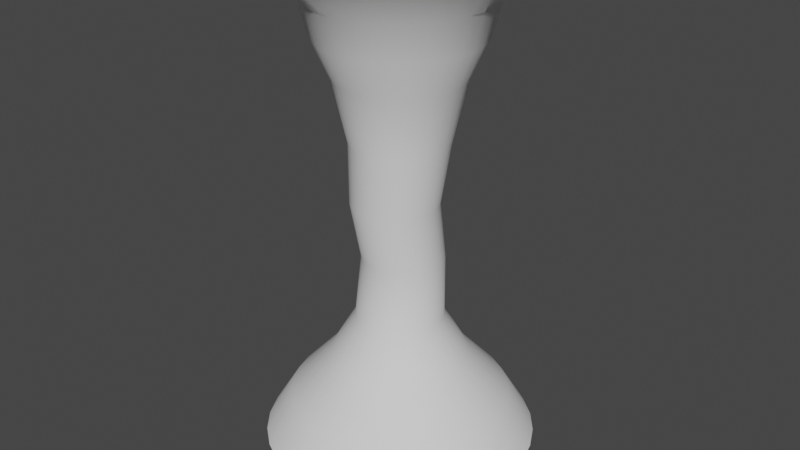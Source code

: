 # Source: Tornado.blend  (saved by Blender 3.3.6; exported with 4.5.12 LTS)
import bpy
from mathutils import Matrix  # noqa: F401  (used for matrix-valued properties, if any)

bpy.ops.wm.read_factory_settings(use_empty=True)
scene = bpy.context.scene
scene.name = 'Scene'

# ---- collections
col_collection = bpy.data.collections.new('Collection'); scene.collection.children.link(col_collection)

# ---- world
world_world = bpy.data.worlds.new('World'); scene.world = world_world
world_world.use_nodes = True; world_world.node_tree.nodes.clear()
_N = world_world.node_tree.nodes; _L = world_world.node_tree.links
n0 = _N.new('ShaderNodeOutputWorld'); n0.name = 'World Output'; n0.location = (300, 300)
n1 = _N.new('ShaderNodeBackground'); n1.name = 'Background'; n1.location = (10, 300)
n1.inputs[0].default_value = (0.05088, 0.05088, 0.05088, 1.0)
_L.new(n1.outputs[0], n0.inputs[0])
n0.is_active_output = True
world_world.color = (0.05088, 0.05088, 0.05088)
world_world.use_sun_shadow = False
world_world.sun_shadow_jitter_overblur = 0.0

# ---- meshes
me_cylinder = bpy.data.meshes.new('Cylinder')
me_cylinder.from_pydata([(-3.896e-10, 3.096, -1.0), (-4.637e-08, 2.758, 10.0), (0.6041, 3.037, -1.0), (0.5382, 2.705, 10.0), (1.185, 2.861, -1.0), (1.056, 2.549, 10.0), (1.72, 2.574, -1.0), (1.533, 2.294, 10.0), (2.189, 2.189, -1.0), (1.951, 1.951, 10.0), (2.574, 1.72, -1.0), (2.294, 1.533, 10.0), (2.861, 1.185, -1.0), (2.549, 1.056, 10.0), (3.037, 0.6041, -1.0), (2.705, 0.5382, 10.0), (3.096, 8.96e-08, -1.0), (2.758, 5.735e-08, 10.0), (3.037, -0.604, -1.0), (2.705, -0.5382, 10.0), (2.861, -1.185, -1.0), (2.549, -1.056, 10.0), (2.574, -1.72, -1.0), (2.294, -1.533, 10.0), (2.189, -2.189, -1.0), (1.951, -1.951, 10.0), (1.72, -2.574, -1.0), (1.533, -2.294, 10.0), (1.185, -2.861, -1.0), (1.056, -2.549, 10.0), (0.6041, -3.037, -1.0), (0.5382, -2.705, 10.0), (-3.896e-10, -3.096, -1.0), (-4.637e-08, -2.758, 10.0), (-0.604, -3.037, -1.0), (-0.5382, -2.705, 10.0), (-1.185, -2.861, -1.0), (-1.056, -2.549, 10.0), (-1.72, -2.574, -1.0), (-1.533, -2.294, 10.0), (-2.189, -2.189, -1.0), (-1.951, -1.951, 10.0), (-2.574, -1.72, -1.0), (-2.294, -1.533, 10.0), (-2.861, -1.185, -1.0), (-2.549, -1.056, 10.0), (-3.037, -0.604, -1.0), (-2.705, -0.5382, 10.0), (-3.096, 8.96e-08, -1.0), (-2.758, 5.735e-08, 10.0), (-3.037, 0.6041, -1.0), (-2.705, 0.5382, 10.0), (-2.861, 1.185, -1.0), (-2.549, 1.056, 10.0), (-2.574, 1.72, -1.0), (-2.294, 1.533, 10.0), (-2.189, 2.189, -1.0), (-1.951, 1.951, 10.0), (-1.72, 2.574, -1.0), (-1.533, 2.294, 10.0), (-1.185, 2.861, -1.0), (-1.056, 2.549, 10.0), (-0.604, 3.037, -1.0), (-0.5382, 2.705, 10.0), (5.179e-10, 0.9897, 2.034), (1.919e-09, 0.7976, 4.784), (-3.504e-09, 1.418, 7.534), (0.2766, 1.391, 7.534), (0.1879, 0.7791, 4.784), (0.1931, 0.9707, 2.034), (0.5426, 1.31, 7.534), (0.3686, 0.7243, 4.784), (0.3787, 0.9143, 2.034), (0.7878, 1.179, 7.534), (0.5351, 0.6353, 4.784), (0.5498, 0.8229, 2.034), (1.003, 1.003, 7.534), (0.681, 0.5155, 4.784), (0.6998, 0.6998, 2.034), (1.179, 0.7878, 7.534), (0.8008, 0.3696, 4.784), (0.8229, 0.5498, 2.034), (1.31, 0.5426, 7.534), (0.8898, 0.2031, 4.784), (0.9143, 0.3787, 2.034), (1.391, 0.2766, 7.534), (0.9446, 0.02238, 4.784), (0.9707, 0.1931, 2.034), (1.418, 6.229e-09, 7.534), (0.9631, -0.1655, 4.784), (0.9897, 2.774e-10, 2.034), (1.391, -0.2766, 7.534), (0.9446, -0.3534, 4.784), (0.9707, -0.1931, 2.034), (1.31, -0.5426, 7.534), (0.8898, -0.5341, 4.784), (0.9143, -0.3787, 2.034), (1.179, -0.7878, 7.534), (0.8008, -0.7006, 4.784), (0.8229, -0.5498, 2.034), (1.003, -1.003, 7.534), (0.681, -0.8465, 4.784), (0.6998, -0.6998, 2.034), (0.7878, -1.179, 7.534), (0.5351, -0.9663, 4.784), (0.5498, -0.8229, 2.034), (0.5426, -1.31, 7.534), (0.3686, -1.055, 4.784), (0.3787, -0.9143, 2.034), (0.2766, -1.391, 7.534), (0.1879, -1.11, 4.784), (0.1931, -0.9707, 2.034), (-3.504e-09, -1.418, 7.534), (1.919e-09, -1.129, 4.784), (5.179e-10, -0.9897, 2.034), (-0.2766, -1.391, 7.534), (-0.1879, -1.11, 4.784), (-0.1931, -0.9707, 2.034), (-0.5426, -1.31, 7.534), (-0.3686, -1.055, 4.784), (-0.3787, -0.9143, 2.034), (-0.7878, -1.179, 7.534), (-0.5351, -0.9663, 4.784), (-0.5498, -0.8229, 2.034), (-1.003, -1.003, 7.534), (-0.681, -0.8465, 4.784), (-0.6998, -0.6998, 2.034), (-1.179, -0.7878, 7.534), (-0.8008, -0.7006, 4.784), (-0.8229, -0.5498, 2.034), (-1.31, -0.5426, 7.534), (-0.8898, -0.5341, 4.784), (-0.9143, -0.3787, 2.034), (-1.391, -0.2766, 7.534), (-0.9446, -0.3534, 4.784), (-0.9707, -0.1931, 2.034), (-1.418, 6.229e-09, 7.534), (-0.9631, -0.1655, 4.784), (-0.9897, 2.774e-10, 2.034), (-1.391, 0.2766, 7.534), (-0.9446, 0.02238, 4.784), (-0.9707, 0.1931, 2.034), (-1.31, 0.5426, 7.534), (-0.8898, 0.2031, 4.784), (-0.9143, 0.3787, 2.034), (-1.179, 0.7878, 7.534), (-0.8008, 0.3696, 4.784), (-0.8229, 0.5498, 2.034), (-1.003, 1.003, 7.534), (-0.681, 0.5155, 4.784), (-0.6998, 0.6998, 2.034), (-0.7878, 1.179, 7.534), (-0.5351, 0.6353, 4.784), (-0.5498, 0.8229, 2.034), (-0.5426, 1.31, 7.534), (-0.3686, 0.7243, 4.784), (-0.3787, 0.9143, 2.034), (-0.2766, 1.391, 7.534), (-0.1879, 0.7791, 4.784), (-0.1931, 0.9707, 2.034), (1.067e-08, 1.029, 3.409), (0.1793, 1.012, 3.409), (0.3517, 0.9593, 3.409), (0.5105, 0.8744, 3.409), (0.6498, 0.7601, 3.409), (0.7641, 0.6209, 3.409), (0.849, 0.462, 3.409), (0.9013, 0.2896, 3.409), (0.919, 0.1103, 3.409), (0.9013, -0.06894, 3.409), (0.849, -0.2413, 3.409), (0.7641, -0.4002, 3.409), (0.6498, -0.5395, 3.409), (0.5105, -0.6537, 3.409), (0.3517, -0.7387, 3.409), (0.1793, -0.791, 3.409), (1.067e-08, -0.8086, 3.409), (-0.1793, -0.791, 3.409), (-0.3517, -0.7387, 3.409), (-0.5105, -0.6537, 3.409), (-0.6498, -0.5395, 3.409), (-0.7641, -0.4002, 3.409), (-0.849, -0.2413, 3.409), (-0.9013, -0.06894, 3.409), (-0.919, 0.1103, 3.409), (-0.9013, 0.2896, 3.409), (-0.849, 0.462, 3.409), (-0.7641, 0.6209, 3.409), (-0.6498, 0.7601, 3.409), (-0.5105, 0.8744, 3.409), (-0.3517, 0.9593, 3.409), (-0.1793, 1.012, 3.409), (1.8e-08, 1.086, 6.105), (0.2119, 1.065, 6.105), (0.4157, 1.004, 6.105), (0.6035, 0.9032, 6.105), (0.7681, 0.7681, 6.105), (0.9032, 0.6035, 6.105), (1.004, 0.4157, 6.105), (1.065, 0.2119, 6.105), (1.086, 8.73e-09, 6.105), (1.065, -0.2119, 6.105), (1.004, -0.4157, 6.105), (0.9032, -0.6035, 6.105), (0.7681, -0.7681, 6.105), (0.6035, -0.9032, 6.105), (0.4157, -1.004, 6.105), (0.2119, -1.065, 6.105), (1.8e-08, -1.086, 6.105), (-0.2119, -1.065, 6.105), (-0.4157, -1.004, 6.105), (-0.6035, -0.9032, 6.105), (-0.7681, -0.7681, 6.105), (-0.9032, -0.6035, 6.105), (-1.004, -0.4157, 6.105), (-1.065, -0.2119, 6.105), (-1.086, 8.73e-09, 6.105), (-1.065, 0.2119, 6.105), (-1.004, 0.4157, 6.105), (-0.9032, 0.6035, 6.105), (-0.7681, 0.7681, 6.105), (-0.6035, 0.9032, 6.105), (-0.4157, 1.004, 6.105), (-0.2119, 1.065, 6.105), (0.3051, 1.534, 1.023), (0.4852, 2.439, 0.01149), (0.5986, 1.445, 1.023), (0.9518, 2.298, 0.01149), (0.869, 1.301, 1.023), (1.382, 2.068, 0.01149), (1.106, 1.106, 1.023), (1.759, 1.759, 0.01149), (1.301, 0.869, 1.023), (2.068, 1.382, 0.01149), (1.445, 0.5986, 1.023), (2.298, 0.9518, 0.01149), (1.534, 0.3051, 1.023), (2.439, 0.4852, 0.01149), (1.564, 2.016e-08, 1.023), (2.487, 7.579e-08, 0.01149), (1.534, -0.3051, 1.023), (2.439, -0.4852, 0.01149), (1.445, -0.5986, 1.023), (2.298, -0.9518, 0.01149), (1.301, -0.869, 1.023), (2.068, -1.382, 0.01149), (1.106, -1.106, 1.023), (1.759, -1.759, 0.01149), (0.869, -1.301, 1.023), (1.382, -2.068, 0.01149), (0.5986, -1.445, 1.023), (0.9518, -2.298, 0.01149), (0.3051, -1.534, 1.023), (0.4852, -2.439, 0.01149), (5.815e-09, -1.564, 1.023), (1.045e-08, -2.487, 0.01149), (-0.3051, -1.534, 1.023), (-0.4852, -2.439, 0.01149), (-0.5986, -1.445, 1.023), (-0.9518, -2.298, 0.01149), (-0.869, -1.301, 1.023), (-1.382, -2.068, 0.01149), (-1.106, -1.106, 1.023), (-1.759, -1.759, 0.01149), (-1.301, -0.869, 1.023), (-2.068, -1.382, 0.01149), (-1.445, -0.5986, 1.023), (-2.298, -0.9518, 0.01149), (-1.534, -0.3051, 1.023), (-2.439, -0.4852, 0.01149), (-1.564, 2.016e-08, 1.023), (-2.487, 7.579e-08, 0.01149), (-1.534, 0.3051, 1.023), (-2.439, 0.4852, 0.01149), (-1.445, 0.5986, 1.023), (-2.298, 0.9518, 0.01149), (-1.301, 0.869, 1.023), (-2.068, 1.382, 0.01149), (-1.106, 1.106, 1.023), (-1.759, 1.759, 0.01149), (-0.869, 1.301, 1.023), (-1.382, 2.068, 0.01149), (-0.5986, 1.445, 1.023), (-0.9518, 2.298, 0.01149), (-0.3051, 1.534, 1.023), (-0.4852, 2.439, 0.01149), (1.045e-08, 2.487, 0.01149), (5.815e-09, 1.564, 1.023), (-1.511e-08, 1.784, 8.356), (-1.403e-08, 2.022, 9.178), (0.3945, 1.983, 9.178), (0.348, 1.75, 8.356), (0.7739, 1.868, 9.178), (0.6826, 1.648, 8.356), (1.124, 1.682, 9.178), (0.991, 1.483, 8.356), (1.43, 1.43, 9.178), (1.261, 1.261, 8.356), (1.682, 1.124, 9.178), (1.483, 0.991, 8.356), (1.868, 0.7739, 9.178), (1.648, 0.6826, 8.356), (1.983, 0.3945, 9.178), (1.75, 0.348, 8.356), (2.022, 7.925e-09, 9.178), (1.784, -1.904e-09, 8.356), (1.983, -0.3945, 9.178), (1.75, -0.348, 8.356), (1.868, -0.7739, 9.178), (1.648, -0.6826, 8.356), (1.682, -1.124, 9.178), (1.483, -0.991, 8.356), (1.43, -1.43, 9.178), (1.261, -1.261, 8.356), (1.124, -1.682, 9.178), (0.991, -1.483, 8.356), (0.7739, -1.868, 9.178), (0.6826, -1.648, 8.356), (0.3945, -1.983, 9.178), (0.348, -1.75, 8.356), (-1.403e-08, -2.022, 9.178), (-1.511e-08, -1.784, 8.356), (-0.3945, -1.983, 9.178), (-0.348, -1.75, 8.356), (-0.7739, -1.868, 9.178), (-0.6826, -1.648, 8.356), (-1.124, -1.682, 9.178), (-0.991, -1.483, 8.356), (-1.43, -1.43, 9.178), (-1.261, -1.261, 8.356), (-1.682, -1.124, 9.178), (-1.483, -0.991, 8.356), (-1.868, -0.7739, 9.178), (-1.648, -0.6826, 8.356), (-1.983, -0.3945, 9.178), (-1.75, -0.348, 8.356), (-2.022, 7.925e-09, 9.178), (-1.784, -1.904e-09, 8.356), (-1.983, 0.3945, 9.178), (-1.75, 0.348, 8.356), (-1.868, 0.7739, 9.178), (-1.648, 0.6826, 8.356), (-1.682, 1.124, 9.178), (-1.483, 0.991, 8.356), (-1.43, 1.43, 9.178), (-1.261, 1.261, 8.356), (-1.124, 1.682, 9.178), (-0.991, 1.483, 8.356), (-0.7739, 1.868, 9.178), (-0.6826, 1.648, 8.356), (-0.3945, 1.983, 9.178), (-0.348, 1.75, 8.356)], [], [(289, 1, 3, 290), (290, 3, 5, 292), (292, 5, 7, 294), (294, 7, 9, 296), (296, 9, 11, 298), (298, 11, 13, 300), (300, 13, 15, 302), (302, 15, 17, 304), (304, 17, 19, 306), (306, 19, 21, 308), (308, 21, 23, 310), (310, 23, 25, 312), (312, 25, 27, 314), (314, 27, 29, 316), (316, 29, 31, 318), (318, 31, 33, 320), (320, 33, 35, 322), (322, 35, 37, 324), (324, 37, 39, 326), (326, 39, 41, 328), (328, 41, 43, 330), (330, 43, 45, 332), (332, 45, 47, 334), (334, 47, 49, 336), (336, 49, 51, 338), (338, 51, 53, 340), (340, 53, 55, 342), (342, 55, 57, 344), (344, 57, 59, 346), (346, 59, 61, 348), (348, 61, 63, 350), (350, 63, 1, 289), (284, 159, 64, 287), (191, 158, 65, 160), (223, 157, 66, 192), (282, 156, 159, 284), (190, 155, 158, 191), (222, 154, 157, 223), (280, 153, 156, 282), (189, 152, 155, 190), (221, 151, 154, 222), (278, 150, 153, 280), (188, 149, 152, 189), (220, 148, 151, 221), (276, 147, 150, 278), (187, 146, 149, 188), (219, 145, 148, 220), (274, 144, 147, 276), (186, 143, 146, 187), (218, 142, 145, 219), (272, 141, 144, 274), (185, 140, 143, 186), (217, 139, 142, 218), (270, 138, 141, 272), (184, 137, 140, 185), (216, 136, 139, 217), (268, 135, 138, 270), (183, 134, 137, 184), (215, 133, 136, 216), (266, 132, 135, 268), (182, 131, 134, 183), (214, 130, 133, 215), (264, 129, 132, 266), (181, 128, 131, 182), (213, 127, 130, 214), (262, 126, 129, 264), (180, 125, 128, 181), (212, 124, 127, 213), (260, 123, 126, 262), (179, 122, 125, 180), (211, 121, 124, 212), (258, 120, 123, 260), (178, 119, 122, 179), (210, 118, 121, 211), (256, 117, 120, 258), (177, 116, 119, 178), (209, 115, 118, 210), (254, 114, 117, 256), (176, 113, 116, 177), (208, 112, 115, 209), (252, 111, 114, 254), (175, 110, 113, 176), (207, 109, 112, 208), (250, 108, 111, 252), (174, 107, 110, 175), (206, 106, 109, 207), (248, 105, 108, 250), (173, 104, 107, 174), (205, 103, 106, 206), (246, 102, 105, 248), (172, 101, 104, 173), (204, 100, 103, 205), (244, 99, 102, 246), (171, 98, 101, 172), (203, 97, 100, 204), (242, 96, 99, 244), (170, 95, 98, 171), (202, 94, 97, 203), (240, 93, 96, 242), (169, 92, 95, 170), (201, 91, 94, 202), (238, 90, 93, 240), (168, 89, 92, 169), (200, 88, 91, 201), (236, 87, 90, 238), (167, 86, 89, 168), (199, 85, 88, 200), (234, 84, 87, 236), (166, 83, 86, 167), (198, 82, 85, 199), (232, 81, 84, 234), (165, 80, 83, 166), (197, 79, 82, 198), (230, 78, 81, 232), (164, 77, 80, 165), (196, 76, 79, 197), (228, 75, 78, 230), (163, 74, 77, 164), (195, 73, 76, 196), (226, 72, 75, 228), (162, 71, 74, 163), (194, 70, 73, 195), (224, 69, 72, 226), (161, 68, 71, 162), (193, 67, 70, 194), (287, 64, 69, 224), (160, 65, 68, 161), (192, 66, 67, 193), (64, 160, 161, 69), (69, 161, 162, 72), (72, 162, 163, 75), (75, 163, 164, 78), (78, 164, 165, 81), (81, 165, 166, 84), (84, 166, 167, 87), (87, 167, 168, 90), (90, 168, 169, 93), (93, 169, 170, 96), (96, 170, 171, 99), (99, 171, 172, 102), (102, 172, 173, 105), (105, 173, 174, 108), (108, 174, 175, 111), (111, 175, 176, 114), (114, 176, 177, 117), (117, 177, 178, 120), (120, 178, 179, 123), (123, 179, 180, 126), (126, 180, 181, 129), (129, 181, 182, 132), (132, 182, 183, 135), (135, 183, 184, 138), (138, 184, 185, 141), (141, 185, 186, 144), (144, 186, 187, 147), (147, 187, 188, 150), (150, 188, 189, 153), (153, 189, 190, 156), (156, 190, 191, 159), (159, 191, 160, 64), (65, 192, 193, 68), (68, 193, 194, 71), (71, 194, 195, 74), (74, 195, 196, 77), (77, 196, 197, 80), (80, 197, 198, 83), (83, 198, 199, 86), (86, 199, 200, 89), (89, 200, 201, 92), (92, 201, 202, 95), (95, 202, 203, 98), (98, 203, 204, 101), (101, 204, 205, 104), (104, 205, 206, 107), (107, 206, 207, 110), (110, 207, 208, 113), (113, 208, 209, 116), (116, 209, 210, 119), (119, 210, 211, 122), (122, 211, 212, 125), (125, 212, 213, 128), (128, 213, 214, 131), (131, 214, 215, 134), (134, 215, 216, 137), (137, 216, 217, 140), (140, 217, 218, 143), (143, 218, 219, 146), (146, 219, 220, 149), (149, 220, 221, 152), (152, 221, 222, 155), (155, 222, 223, 158), (158, 223, 192, 65), (0, 286, 225, 2), (286, 287, 224, 225), (2, 225, 227, 4), (225, 224, 226, 227), (4, 227, 229, 6), (227, 226, 228, 229), (6, 229, 231, 8), (229, 228, 230, 231), (8, 231, 233, 10), (231, 230, 232, 233), (10, 233, 235, 12), (233, 232, 234, 235), (12, 235, 237, 14), (235, 234, 236, 237), (14, 237, 239, 16), (237, 236, 238, 239), (16, 239, 241, 18), (239, 238, 240, 241), (18, 241, 243, 20), (241, 240, 242, 243), (20, 243, 245, 22), (243, 242, 244, 245), (22, 245, 247, 24), (245, 244, 246, 247), (24, 247, 249, 26), (247, 246, 248, 249), (26, 249, 251, 28), (249, 248, 250, 251), (28, 251, 253, 30), (251, 250, 252, 253), (30, 253, 255, 32), (253, 252, 254, 255), (32, 255, 257, 34), (255, 254, 256, 257), (34, 257, 259, 36), (257, 256, 258, 259), (36, 259, 261, 38), (259, 258, 260, 261), (38, 261, 263, 40), (261, 260, 262, 263), (40, 263, 265, 42), (263, 262, 264, 265), (42, 265, 267, 44), (265, 264, 266, 267), (44, 267, 269, 46), (267, 266, 268, 269), (46, 269, 271, 48), (269, 268, 270, 271), (48, 271, 273, 50), (271, 270, 272, 273), (50, 273, 275, 52), (273, 272, 274, 275), (52, 275, 277, 54), (275, 274, 276, 277), (54, 277, 279, 56), (277, 276, 278, 279), (56, 279, 281, 58), (279, 278, 280, 281), (58, 281, 283, 60), (281, 280, 282, 283), (60, 283, 285, 62), (283, 282, 284, 285), (62, 285, 286, 0), (285, 284, 287, 286), (157, 351, 288, 66), (351, 350, 289, 288), (154, 349, 351, 157), (349, 348, 350, 351), (151, 347, 349, 154), (347, 346, 348, 349), (148, 345, 347, 151), (345, 344, 346, 347), (145, 343, 345, 148), (343, 342, 344, 345), (142, 341, 343, 145), (341, 340, 342, 343), (139, 339, 341, 142), (339, 338, 340, 341), (136, 337, 339, 139), (337, 336, 338, 339), (133, 335, 337, 136), (335, 334, 336, 337), (130, 333, 335, 133), (333, 332, 334, 335), (127, 331, 333, 130), (331, 330, 332, 333), (124, 329, 331, 127), (329, 328, 330, 331), (121, 327, 329, 124), (327, 326, 328, 329), (118, 325, 327, 121), (325, 324, 326, 327), (115, 323, 325, 118), (323, 322, 324, 325), (112, 321, 323, 115), (321, 320, 322, 323), (109, 319, 321, 112), (319, 318, 320, 321), (106, 317, 319, 109), (317, 316, 318, 319), (103, 315, 317, 106), (315, 314, 316, 317), (100, 313, 315, 103), (313, 312, 314, 315), (97, 311, 313, 100), (311, 310, 312, 313), (94, 309, 311, 97), (309, 308, 310, 311), (91, 307, 309, 94), (307, 306, 308, 309), (88, 305, 307, 91), (305, 304, 306, 307), (85, 303, 305, 88), (303, 302, 304, 305), (82, 301, 303, 85), (301, 300, 302, 303), (79, 299, 301, 82), (299, 298, 300, 301), (76, 297, 299, 79), (297, 296, 298, 299), (73, 295, 297, 76), (295, 294, 296, 297), (70, 293, 295, 73), (293, 292, 294, 295), (67, 291, 293, 70), (291, 290, 292, 293), (66, 288, 291, 67), (288, 289, 290, 291)])
me_cylinder.polygons.foreach_set('use_smooth', [True] * 320)
_uv = me_cylinder.uv_layers.new(name='UVMap')
_uv.uv.foreach_set('vector', [1.0, 0.9253, 1.0, 1.0, 0.9688, 1.0, 0.9688, 0.9253, 0.9688, 0.9253, 0.9688, 1.0, 0.9375, 1.0, 0.9375, 0.9253, 0.9375, 0.9253, 0.9375, 1.0, 0.9062, 1.0, 0.9062, 0.9253, 0.9062, 0.9253, 0.9062, 1.0, 0.875, 1.0, 0.875, 0.9253, 0.875, 0.9253, 0.875, 1.0, 0.8438, 1.0, 0.8438, 0.9253, 0.8438, 0.9253, 0.8438, 1.0, 0.8125, 1.0, 0.8125, 0.9253, 0.8125, 0.9253, 0.8125, 1.0, 0.7812, 1.0, 0.7813, 0.9253, 0.7813, 0.9253, 0.7812, 1.0, 0.75, 1.0, 0.75, 0.9253, 0.75, 0.9253, 0.75, 1.0, 0.7188, 1.0, 0.7188, 0.9253, 0.7188, 0.9253, 0.7188, 1.0, 0.6875, 1.0, 0.6875, 0.9253, 0.6875, 0.9253, 0.6875, 1.0, 0.6562, 1.0, 0.6562, 0.9253, 0.6562, 0.9253, 0.6562, 1.0, 0.625, 1.0, 0.625, 0.9253, 0.625, 0.9253, 0.625, 1.0, 0.5938, 1.0, 0.5938, 0.9253, 0.5938, 0.9253, 0.5938, 1.0, 0.5625, 1.0, 0.5625, 0.9253, 0.5625, 0.9253, 0.5625, 1.0, 0.5312, 1.0, 0.5312, 0.9253, 0.5312, 0.9253, 0.5312, 1.0, 0.5, 1.0, 0.5, 0.9253, 0.5, 0.9253, 0.5, 1.0, 0.4688, 1.0, 0.4688, 0.9253, 0.4688, 0.9253, 0.4688, 1.0, 0.4375, 1.0, 0.4375, 0.9253, 0.4375, 0.9253, 0.4375, 1.0, 0.4062, 1.0, 0.4062, 0.9253, 0.4062, 0.9253, 0.4062, 1.0, 0.375, 1.0, 0.375, 0.9253, 0.375, 0.9253, 0.375, 1.0, 0.3438, 1.0, 0.3438, 0.9253, 0.3438, 0.9253, 0.3438, 1.0, 0.3125, 1.0, 0.3125, 0.9253, 0.3125, 0.9253, 0.3125, 1.0, 0.2812, 1.0, 0.2812, 0.9253, 0.2812, 0.9253, 0.2812, 1.0, 0.25, 1.0, 0.25, 0.9253, 0.25, 0.9253, 0.25, 1.0, 0.2188, 1.0, 0.2188, 0.9253, 0.2188, 0.9253, 0.2188, 1.0, 0.1875, 1.0, 0.1875, 0.9253, 0.1875, 0.9253, 0.1875, 1.0, 0.1562, 1.0, 0.1563, 0.9253, 0.1563, 0.9253, 0.1562, 1.0, 0.125, 1.0, 0.125, 0.9253, 0.125, 0.9253, 0.125, 1.0, 0.09375, 1.0, 0.09375, 0.9253, 0.09375, 0.9253, 0.09375, 1.0, 0.0625, 1.0, 0.0625, 0.9253, 0.0625, 0.9253, 0.0625, 1.0, 0.03125, 1.0, 0.03125, 0.9253, 0.03125, 0.9253, 0.03125, 1.0, 0.0, 1.0, 0.0, 0.9253, 0.03125, 0.1839, 0.03125, 0.2759, 0.0, 0.2759, 0.0, 0.1839, 0.03125, 0.4009, 0.03125, 0.5259, 0.0, 0.5259, 0.0, 0.4009, 0.03125, 0.6459, 0.03125, 0.7759, 0.0, 0.7759, 0.0, 0.6459, 0.0625, 0.1839, 0.0625, 0.2759, 0.03125, 0.2759, 0.03125, 0.1839, 0.0625, 0.4009, 0.0625, 0.5259, 0.03125, 0.5259, 0.03125, 0.4009, 0.0625, 0.6459, 0.0625, 0.7759, 0.03125, 0.7759, 0.03125, 0.6459, 0.09375, 0.1839, 0.09375, 0.2759, 0.0625, 0.2759, 0.0625, 0.1839, 0.09375, 0.4009, 0.09375, 0.5259, 0.0625, 0.5259, 0.0625, 0.4009, 0.09375, 0.6459, 0.09375, 0.7759, 0.0625, 0.7759, 0.0625, 0.6459, 0.125, 0.1839, 0.125, 0.2759, 0.09375, 0.2759, 0.09375, 0.1839, 0.125, 0.4009, 0.125, 0.5259, 0.09375, 0.5259, 0.09375, 0.4009, 0.125, 0.6459, 0.125, 0.7759, 0.09375, 0.7759, 0.09375, 0.6459, 0.1562, 0.1839, 0.1562, 0.2759, 0.125, 0.2759, 0.125, 0.1839, 0.1562, 0.4009, 0.1562, 0.5259, 0.125, 0.5259, 0.125, 0.4009, 0.1562, 0.6459, 0.1562, 0.7759, 0.125, 0.7759, 0.125, 0.6459, 0.1875, 0.1839, 0.1875, 0.2759, 0.1562, 0.2759, 0.1562, 0.1839, 0.1875, 0.4009, 0.1875, 0.5259, 0.1562, 0.5259, 0.1562, 0.4009, 0.1875, 0.6459, 0.1875, 0.7759, 0.1562, 0.7759, 0.1562, 0.6459, 0.2188, 0.1839, 0.2188, 0.2759, 0.1875, 0.2759, 0.1875, 0.1839, 0.2188, 0.4009, 0.2188, 0.5259, 0.1875, 0.5259, 0.1875, 0.4009, 0.2188, 0.6459, 0.2188, 0.7759, 0.1875, 0.7759, 0.1875, 0.6459, 0.25, 0.1839, 0.25, 0.2759, 0.2188, 0.2759, 0.2188, 0.1839, 0.25, 0.4009, 0.25, 0.5259, 0.2188, 0.5259, 0.2188, 0.4009, 0.25, 0.6459, 0.25, 0.7759, 0.2188, 0.7759, 0.2188, 0.6459, 0.2812, 0.1839, 0.2812, 0.2759, 0.25, 0.2759, 0.25, 0.1839, 0.2812, 0.4009, 0.2812, 0.5259, 0.25, 0.5259, 0.25, 0.4009, 0.2812, 0.6459, 0.2812, 0.7759, 0.25, 0.7759, 0.25, 0.6459, 0.3125, 0.1839, 0.3125, 0.2759, 0.2812, 0.2759, 0.2812, 0.1839, 0.3125, 0.4009, 0.3125, 0.5259, 0.2812, 0.5259, 0.2812, 0.4009, 0.3125, 0.6459, 0.3125, 0.7759, 0.2812, 0.7759, 0.2812, 0.6459, 0.3437, 0.1839, 0.3438, 0.2759, 0.3125, 0.2759, 0.3125, 0.1839, 0.3437, 0.4009, 0.3438, 0.5259, 0.3125, 0.5259, 0.3125, 0.4009, 0.3437, 0.6459, 0.3438, 0.7759, 0.3125, 0.7759, 0.3125, 0.6459, 0.375, 0.1839, 0.375, 0.2759, 0.3438, 0.2759, 0.3437, 0.1839, 0.375, 0.4009, 0.375, 0.5259, 0.3438, 0.5259, 0.3437, 0.4009, 0.375, 0.6459, 0.375, 0.7759, 0.3438, 0.7759, 0.3437, 0.6459, 0.4062, 0.1839, 0.4062, 0.2759, 0.375, 0.2759, 0.375, 0.1839, 0.4062, 0.4009, 0.4062, 0.5259, 0.375, 0.5259, 0.375, 0.4009, 0.4062, 0.6459, 0.4062, 0.7759, 0.375, 0.7759, 0.375, 0.6459, 0.4375, 0.1839, 0.4375, 0.2759, 0.4062, 0.2759, 0.4062, 0.1839, 0.4375, 0.4009, 0.4375, 0.5259, 0.4062, 0.5259, 0.4062, 0.4009, 0.4375, 0.6459, 0.4375, 0.7759, 0.4062, 0.7759, 0.4062, 0.6459, 0.4687, 0.1839, 0.4687, 0.2759, 0.4375, 0.2759, 0.4375, 0.1839, 0.4688, 0.4009, 0.4688, 0.5259, 0.4375, 0.5259, 0.4375, 0.4009, 0.4688, 0.6459, 0.4688, 0.7759, 0.4375, 0.7759, 0.4375, 0.6459, 0.5, 0.1839, 0.5, 0.2759, 0.4687, 0.2759, 0.4687, 0.1839, 0.5, 0.4009, 0.5, 0.5259, 0.4688, 0.5259, 0.4688, 0.4009, 0.5, 0.6459, 0.5, 0.7759, 0.4688, 0.7759, 0.4688, 0.6459, 0.5312, 0.1839, 0.5312, 0.2759, 0.5, 0.2759, 0.5, 0.1839, 0.5312, 0.4009, 0.5312, 0.5259, 0.5, 0.5259, 0.5, 0.4009, 0.5312, 0.6459, 0.5312, 0.7759, 0.5, 0.7759, 0.5, 0.6459, 0.5625, 0.1839, 0.5625, 0.2759, 0.5312, 0.2759, 0.5312, 0.1839, 0.5625, 0.4009, 0.5625, 0.5259, 0.5312, 0.5259, 0.5312, 0.4009, 0.5625, 0.6459, 0.5625, 0.7759, 0.5312, 0.7759, 0.5312, 0.6459, 0.5937, 0.1839, 0.5938, 0.2759, 0.5625, 0.2759, 0.5625, 0.1839, 0.5938, 0.4009, 0.5938, 0.5259, 0.5625, 0.5259, 0.5625, 0.4009, 0.5938, 0.6459, 0.5938, 0.7759, 0.5625, 0.7759, 0.5625, 0.6459, 0.625, 0.1839, 0.625, 0.2759, 0.5938, 0.2759, 0.5937, 0.1839, 0.625, 0.4009, 0.625, 0.5259, 0.5938, 0.5259, 0.5938, 0.4009, 0.625, 0.6459, 0.625, 0.7759, 0.5938, 0.7759, 0.5938, 0.6459, 0.6562, 0.1839, 0.6562, 0.2759, 0.625, 0.2759, 0.625, 0.1839, 0.6562, 0.4009, 0.6562, 0.5259, 0.625, 0.5259, 0.625, 0.4009, 0.6562, 0.6459, 0.6562, 0.7759, 0.625, 0.7759, 0.625, 0.6459, 0.6875, 0.1839, 0.6875, 0.2759, 0.6562, 0.2759, 0.6562, 0.1839, 0.6875, 0.4009, 0.6875, 0.5259, 0.6562, 0.5259, 0.6562, 0.4009, 0.6875, 0.6459, 0.6875, 0.7759, 0.6562, 0.7759, 0.6562, 0.6459, 0.7188, 0.1839, 0.7188, 0.2759, 0.6875, 0.2759, 0.6875, 0.1839, 0.7187, 0.4009, 0.7188, 0.5259, 0.6875, 0.5259, 0.6875, 0.4009, 0.7188, 0.6459, 0.7188, 0.7759, 0.6875, 0.7759, 0.6875, 0.6459, 0.75, 0.1839, 0.75, 0.2759, 0.7188, 0.2759, 0.7188, 0.1839, 0.75, 0.4009, 0.75, 0.5259, 0.7188, 0.5259, 0.7187, 0.4009, 0.75, 0.6459, 0.75, 0.7759, 0.7188, 0.7759, 0.7188, 0.6459, 0.7813, 0.1839, 0.7812, 0.2759, 0.75, 0.2759, 0.75, 0.1839, 0.7812, 0.4009, 0.7812, 0.5259, 0.75, 0.5259, 0.75, 0.4009, 0.7812, 0.6459, 0.7812, 0.7759, 0.75, 0.7759, 0.75, 0.6459, 0.8125, 0.1839, 0.8125, 0.2759, 0.7812, 0.2759, 0.7813, 0.1839, 0.8125, 0.4009, 0.8125, 0.5259, 0.7812, 0.5259, 0.7812, 0.4009, 0.8125, 0.6459, 0.8125, 0.7759, 0.7812, 0.7759, 0.7812, 0.6459, 0.8437, 0.1839, 0.8438, 0.2759, 0.8125, 0.2759, 0.8125, 0.1839, 0.8438, 0.4009, 0.8437, 0.5259, 0.8125, 0.5259, 0.8125, 0.4009, 0.8438, 0.6459, 0.8438, 0.7759, 0.8125, 0.7759, 0.8125, 0.6459, 0.875, 0.1839, 0.875, 0.2759, 0.8438, 0.2759, 0.8437, 0.1839, 0.875, 0.4009, 0.875, 0.5259, 0.8437, 0.5259, 0.8438, 0.4009, 0.875, 0.6459, 0.875, 0.7759, 0.8438, 0.7759, 0.8438, 0.6459, 0.9062, 0.1839, 0.9062, 0.2759, 0.875, 0.2759, 0.875, 0.1839, 0.9062, 0.4009, 0.9062, 0.5259, 0.875, 0.5259, 0.875, 0.4009, 0.9062, 0.6459, 0.9062, 0.7759, 0.875, 0.7759, 0.875, 0.6459, 0.9375, 0.1839, 0.9375, 0.2759, 0.9062, 0.2759, 0.9062, 0.1839, 0.9375, 0.4009, 0.9375, 0.5259, 0.9062, 0.5259, 0.9062, 0.4009, 0.9375, 0.6459, 0.9375, 0.7759, 0.9062, 0.7759, 0.9062, 0.6459, 0.9687, 0.1839, 0.9688, 0.2759, 0.9375, 0.2759, 0.9375, 0.1839, 0.9687, 0.4009, 0.9688, 0.5259, 0.9375, 0.5259, 0.9375, 0.4009, 0.9687, 0.6459, 0.9688, 0.7759, 0.9375, 0.7759, 0.9375, 0.6459, 1.0, 0.1839, 1.0, 0.2759, 0.9688, 0.2759, 0.9687, 0.1839, 1.0, 0.4009, 1.0, 0.5259, 0.9688, 0.5259, 0.9687, 0.4009, 1.0, 0.6459, 1.0, 0.7759, 0.9688, 0.7759, 0.9687, 0.6459, 1.0, 0.2759, 1.0, 0.4009, 0.9687, 0.4009, 0.9688, 0.2759, 0.9688, 0.2759, 0.9687, 0.4009, 0.9375, 0.4009, 0.9375, 0.2759, 0.9375, 0.2759, 0.9375, 0.4009, 0.9062, 0.4009, 0.9062, 0.2759, 0.9062, 0.2759, 0.9062, 0.4009, 0.875, 0.4009, 0.875, 0.2759, 0.875, 0.2759, 0.875, 0.4009, 0.8438, 0.4009, 0.8438, 0.2759, 0.8438, 0.2759, 0.8438, 0.4009, 0.8125, 0.4009, 0.8125, 0.2759, 0.8125, 0.2759, 0.8125, 0.4009, 0.7812, 0.4009, 0.7812, 0.2759, 0.7812, 0.2759, 0.7812, 0.4009, 0.75, 0.4009, 0.75, 0.2759, 0.75, 0.2759, 0.75, 0.4009, 0.7187, 0.4009, 0.7188, 0.2759, 0.7188, 0.2759, 0.7187, 0.4009, 0.6875, 0.4009, 0.6875, 0.2759, 0.6875, 0.2759, 0.6875, 0.4009, 0.6562, 0.4009, 0.6562, 0.2759, 0.6562, 0.2759, 0.6562, 0.4009, 0.625, 0.4009, 0.625, 0.2759, 0.625, 0.2759, 0.625, 0.4009, 0.5938, 0.4009, 0.5938, 0.2759, 0.5938, 0.2759, 0.5938, 0.4009, 0.5625, 0.4009, 0.5625, 0.2759, 0.5625, 0.2759, 0.5625, 0.4009, 0.5312, 0.4009, 0.5312, 0.2759, 0.5312, 0.2759, 0.5312, 0.4009, 0.5, 0.4009, 0.5, 0.2759, 0.5, 0.2759, 0.5, 0.4009, 0.4688, 0.4009, 0.4687, 0.2759, 0.4687, 0.2759, 0.4688, 0.4009, 0.4375, 0.4009, 0.4375, 0.2759, 0.4375, 0.2759, 0.4375, 0.4009, 0.4062, 0.4009, 0.4062, 0.2759, 0.4062, 0.2759, 0.4062, 0.4009, 0.375, 0.4009, 0.375, 0.2759, 0.375, 0.2759, 0.375, 0.4009, 0.3437, 0.4009, 0.3438, 0.2759, 0.3438, 0.2759, 0.3437, 0.4009, 0.3125, 0.4009, 0.3125, 0.2759, 0.3125, 0.2759, 0.3125, 0.4009, 0.2812, 0.4009, 0.2812, 0.2759, 0.2812, 0.2759, 0.2812, 0.4009, 0.25, 0.4009, 0.25, 0.2759, 0.25, 0.2759, 0.25, 0.4009, 0.2188, 0.4009, 0.2188, 0.2759, 0.2188, 0.2759, 0.2188, 0.4009, 0.1875, 0.4009, 0.1875, 0.2759, 0.1875, 0.2759, 0.1875, 0.4009, 0.1562, 0.4009, 0.1562, 0.2759, 0.1562, 0.2759, 0.1562, 0.4009, 0.125, 0.4009, 0.125, 0.2759, 0.125, 0.2759, 0.125, 0.4009, 0.09375, 0.4009, 0.09375, 0.2759, 0.09375, 0.2759, 0.09375, 0.4009, 0.0625, 0.4009, 0.0625, 0.2759, 0.0625, 0.2759, 0.0625, 0.4009, 0.03125, 0.4009, 0.03125, 0.2759, 0.03125, 0.2759, 0.03125, 0.4009, 0.0, 0.4009, 0.0, 0.2759, 1.0, 0.5259, 1.0, 0.6459, 0.9687, 0.6459, 0.9688, 0.5259, 0.9688, 0.5259, 0.9687, 0.6459, 0.9375, 0.6459, 0.9375, 0.5259, 0.9375, 0.5259, 0.9375, 0.6459, 0.9062, 0.6459, 0.9062, 0.5259, 0.9062, 0.5259, 0.9062, 0.6459, 0.875, 0.6459, 0.875, 0.5259, 0.875, 0.5259, 0.875, 0.6459, 0.8438, 0.6459, 0.8437, 0.5259, 0.8437, 0.5259, 0.8438, 0.6459, 0.8125, 0.6459, 0.8125, 0.5259, 0.8125, 0.5259, 0.8125, 0.6459, 0.7812, 0.6459, 0.7812, 0.5259, 0.7812, 0.5259, 0.7812, 0.6459, 0.75, 0.6459, 0.75, 0.5259, 0.75, 0.5259, 0.75, 0.6459, 0.7188, 0.6459, 0.7188, 0.5259, 0.7188, 0.5259, 0.7188, 0.6459, 0.6875, 0.6459, 0.6875, 0.5259, 0.6875, 0.5259, 0.6875, 0.6459, 0.6562, 0.6459, 0.6562, 0.5259, 0.6562, 0.5259, 0.6562, 0.6459, 0.625, 0.6459, 0.625, 0.5259, 0.625, 0.5259, 0.625, 0.6459, 0.5938, 0.6459, 0.5938, 0.5259, 0.5938, 0.5259, 0.5938, 0.6459, 0.5625, 0.6459, 0.5625, 0.5259, 0.5625, 0.5259, 0.5625, 0.6459, 0.5312, 0.6459, 0.5312, 0.5259, 0.5312, 0.5259, 0.5312, 0.6459, 0.5, 0.6459, 0.5, 0.5259, 0.5, 0.5259, 0.5, 0.6459, 0.4688, 0.6459, 0.4688, 0.5259, 0.4688, 0.5259, 0.4688, 0.6459, 0.4375, 0.6459, 0.4375, 0.5259, 0.4375, 0.5259, 0.4375, 0.6459, 0.4062, 0.6459, 0.4062, 0.5259, 0.4062, 0.5259, 0.4062, 0.6459, 0.375, 0.6459, 0.375, 0.5259, 0.375, 0.5259, 0.375, 0.6459, 0.3437, 0.6459, 0.3438, 0.5259, 0.3438, 0.5259, 0.3437, 0.6459, 0.3125, 0.6459, 0.3125, 0.5259, 0.3125, 0.5259, 0.3125, 0.6459, 0.2812, 0.6459, 0.2812, 0.5259, 0.2812, 0.5259, 0.2812, 0.6459, 0.25, 0.6459, 0.25, 0.5259, 0.25, 0.5259, 0.25, 0.6459, 0.2188, 0.6459, 0.2188, 0.5259, 0.2188, 0.5259, 0.2188, 0.6459, 0.1875, 0.6459, 0.1875, 0.5259, 0.1875, 0.5259, 0.1875, 0.6459, 0.1562, 0.6459, 0.1562, 0.5259, 0.1562, 0.5259, 0.1562, 0.6459, 0.125, 0.6459, 0.125, 0.5259, 0.125, 0.5259, 0.125, 0.6459, 0.09375, 0.6459, 0.09375, 0.5259, 0.09375, 0.5259, 0.09375, 0.6459, 0.0625, 0.6459, 0.0625, 0.5259, 0.0625, 0.5259, 0.0625, 0.6459, 0.03125, 0.6459, 0.03125, 0.5259, 0.03125, 0.5259, 0.03125, 0.6459, 0.0, 0.6459, 0.0, 0.5259, 1.0, 0.0, 1.0, 0.09195, 0.9688, 0.09195, 0.9688, 0.0, 1.0, 0.09195, 1.0, 0.1839, 0.9687, 0.1839, 0.9688, 0.09195, 0.9688, 0.0, 0.9688, 0.09195, 0.9375, 0.09195, 0.9375, 0.0, 0.9688, 0.09195, 0.9687, 0.1839, 0.9375, 0.1839, 0.9375, 0.09195, 0.9375, 0.0, 0.9375, 0.09195, 0.9062, 0.09195, 0.9062, 0.0, 0.9375, 0.09195, 0.9375, 0.1839, 0.9062, 0.1839, 0.9062, 0.09195, 0.9062, 0.0, 0.9062, 0.09195, 0.875, 0.09195, 0.875, 0.0, 0.9062, 0.09195, 0.9062, 0.1839, 0.875, 0.1839, 0.875, 0.09195, 0.875, 0.0, 0.875, 0.09195, 0.8437, 0.09195, 0.8438, 0.0, 0.875, 0.09195, 0.875, 0.1839, 0.8437, 0.1839, 0.8437, 0.09195, 0.8438, 0.0, 0.8437, 0.09195, 0.8125, 0.09195, 0.8125, 0.0, 0.8437, 0.09195, 0.8437, 0.1839, 0.8125, 0.1839, 0.8125, 0.09195, 0.8125, 0.0, 0.8125, 0.09195, 0.7812, 0.09195, 0.7812, 0.0, 0.8125, 0.09195, 0.8125, 0.1839, 0.7813, 0.1839, 0.7812, 0.09195, 0.7812, 0.0, 0.7812, 0.09195, 0.75, 0.09195, 0.75, 0.0, 0.7812, 0.09195, 0.7813, 0.1839, 0.75, 0.1839, 0.75, 0.09195, 0.75, 0.0, 0.75, 0.09195, 0.7188, 0.09195, 0.7188, 0.0, 0.75, 0.09195, 0.75, 0.1839, 0.7188, 0.1839, 0.7188, 0.09195, 0.7188, 0.0, 0.7188, 0.09195, 0.6875, 0.09195, 0.6875, 0.0, 0.7188, 0.09195, 0.7188, 0.1839, 0.6875, 0.1839, 0.6875, 0.09195, 0.6875, 0.0, 0.6875, 0.09195, 0.6562, 0.09195, 0.6562, 0.0, 0.6875, 0.09195, 0.6875, 0.1839, 0.6562, 0.1839, 0.6562, 0.09195, 0.6562, 0.0, 0.6562, 0.09195, 0.625, 0.09195, 0.625, 0.0, 0.6562, 0.09195, 0.6562, 0.1839, 0.625, 0.1839, 0.625, 0.09195, 0.625, 0.0, 0.625, 0.09195, 0.5938, 0.09195, 0.5938, 0.0, 0.625, 0.09195, 0.625, 0.1839, 0.5937, 0.1839, 0.5938, 0.09195, 0.5938, 0.0, 0.5938, 0.09195, 0.5625, 0.09195, 0.5625, 0.0, 0.5938, 0.09195, 0.5937, 0.1839, 0.5625, 0.1839, 0.5625, 0.09195, 0.5625, 0.0, 0.5625, 0.09195, 0.5312, 0.09195, 0.5312, 0.0, 0.5625, 0.09195, 0.5625, 0.1839, 0.5312, 0.1839, 0.5312, 0.09195, 0.5312, 0.0, 0.5312, 0.09195, 0.5, 0.09195, 0.5, 0.0, 0.5312, 0.09195, 0.5312, 0.1839, 0.5, 0.1839, 0.5, 0.09195, 0.5, 0.0, 0.5, 0.09195, 0.4688, 0.09195, 0.4688, 0.0, 0.5, 0.09195, 0.5, 0.1839, 0.4687, 0.1839, 0.4688, 0.09195, 0.4688, 0.0, 0.4688, 0.09195, 0.4375, 0.09195, 0.4375, 0.0, 0.4688, 0.09195, 0.4687, 0.1839, 0.4375, 0.1839, 0.4375, 0.09195, 0.4375, 0.0, 0.4375, 0.09195, 0.4062, 0.09195, 0.4062, 0.0, 0.4375, 0.09195, 0.4375, 0.1839, 0.4062, 0.1839, 0.4062, 0.09195, 0.4062, 0.0, 0.4062, 0.09195, 0.375, 0.09195, 0.375, 0.0, 0.4062, 0.09195, 0.4062, 0.1839, 0.375, 0.1839, 0.375, 0.09195, 0.375, 0.0, 0.375, 0.09195, 0.3437, 0.09195, 0.3438, 0.0, 0.375, 0.09195, 0.375, 0.1839, 0.3437, 0.1839, 0.3437, 0.09195, 0.3438, 0.0, 0.3437, 0.09195, 0.3125, 0.09195, 0.3125, 0.0, 0.3437, 0.09195, 0.3437, 0.1839, 0.3125, 0.1839, 0.3125, 0.09195, 0.3125, 0.0, 0.3125, 0.09195, 0.2812, 0.09195, 0.2812, 0.0, 0.3125, 0.09195, 0.3125, 0.1839, 0.2812, 0.1839, 0.2812, 0.09195, 0.2812, 0.0, 0.2812, 0.09195, 0.25, 0.09195, 0.25, 0.0, 0.2812, 0.09195, 0.2812, 0.1839, 0.25, 0.1839, 0.25, 0.09195, 0.25, 0.0, 0.25, 0.09195, 0.2187, 0.09195, 0.2188, 0.0, 0.25, 0.09195, 0.25, 0.1839, 0.2188, 0.1839, 0.2187, 0.09195, 0.2188, 0.0, 0.2187, 0.09195, 0.1875, 0.09195, 0.1875, 0.0, 0.2187, 0.09195, 0.2188, 0.1839, 0.1875, 0.1839, 0.1875, 0.09195, 0.1875, 0.0, 0.1875, 0.09195, 0.1562, 0.09195, 0.1562, 0.0, 0.1875, 0.09195, 0.1875, 0.1839, 0.1562, 0.1839, 0.1562, 0.09195, 0.1562, 0.0, 0.1562, 0.09195, 0.125, 0.09195, 0.125, 0.0, 0.1562, 0.09195, 0.1562, 0.1839, 0.125, 0.1839, 0.125, 0.09195, 0.125, 0.0, 0.125, 0.09195, 0.09375, 0.09195, 0.09375, 0.0, 0.125, 0.09195, 0.125, 0.1839, 0.09375, 0.1839, 0.09375, 0.09195, 0.09375, 0.0, 0.09375, 0.09195, 0.0625, 0.09195, 0.0625, 0.0, 0.09375, 0.09195, 0.09375, 0.1839, 0.0625, 0.1839, 0.0625, 0.09195, 0.0625, 0.0, 0.0625, 0.09195, 0.03125, 0.09195, 0.03125, 0.0, 0.0625, 0.09195, 0.0625, 0.1839, 0.03125, 0.1839, 0.03125, 0.09195, 0.03125, 0.0, 0.03125, 0.09195, 0.0, 0.09195, 0.0, 0.0, 0.03125, 0.09195, 0.03125, 0.1839, 0.0, 0.1839, 0.0, 0.09195, 0.03125, 0.7759, 0.03125, 0.8506, 0.0, 0.8506, 0.0, 0.7759, 0.03125, 0.8506, 0.03125, 0.9253, 0.0, 0.9253, 0.0, 0.8506, 0.0625, 0.7759, 0.0625, 0.8506, 0.03125, 0.8506, 0.03125, 0.7759, 0.0625, 0.8506, 0.0625, 0.9253, 0.03125, 0.9253, 0.03125, 0.8506, 0.09375, 0.7759, 0.09375, 0.8506, 0.0625, 0.8506, 0.0625, 0.7759, 0.09375, 0.8506, 0.09375, 0.9253, 0.0625, 0.9253, 0.0625, 0.8506, 0.125, 0.7759, 0.125, 0.8506, 0.09375, 0.8506, 0.09375, 0.7759, 0.125, 0.8506, 0.125, 0.9253, 0.09375, 0.9253, 0.09375, 0.8506, 0.1562, 0.7759, 0.1563, 0.8506, 0.125, 0.8506, 0.125, 0.7759, 0.1563, 0.8506, 0.1563, 0.9253, 0.125, 0.9253, 0.125, 0.8506, 0.1875, 0.7759, 0.1875, 0.8506, 0.1563, 0.8506, 0.1562, 0.7759, 0.1875, 0.8506, 0.1875, 0.9253, 0.1563, 0.9253, 0.1563, 0.8506, 0.2188, 0.7759, 0.2188, 0.8506, 0.1875, 0.8506, 0.1875, 0.7759, 0.2188, 0.8506, 0.2188, 0.9253, 0.1875, 0.9253, 0.1875, 0.8506, 0.25, 0.7759, 0.25, 0.8506, 0.2188, 0.8506, 0.2188, 0.7759, 0.25, 0.8506, 0.25, 0.9253, 0.2188, 0.9253, 0.2188, 0.8506, 0.2812, 0.7759, 0.2812, 0.8506, 0.25, 0.8506, 0.25, 0.7759, 0.2812, 0.8506, 0.2812, 0.9253, 0.25, 0.9253, 0.25, 0.8506, 0.3125, 0.7759, 0.3125, 0.8506, 0.2812, 0.8506, 0.2812, 0.7759, 0.3125, 0.8506, 0.3125, 0.9253, 0.2812, 0.9253, 0.2812, 0.8506, 0.3438, 0.7759, 0.3438, 0.8506, 0.3125, 0.8506, 0.3125, 0.7759, 0.3438, 0.8506, 0.3438, 0.9253, 0.3125, 0.9253, 0.3125, 0.8506, 0.375, 0.7759, 0.375, 0.8506, 0.3438, 0.8506, 0.3438, 0.7759, 0.375, 0.8506, 0.375, 0.9253, 0.3438, 0.9253, 0.3438, 0.8506, 0.4062, 0.7759, 0.4062, 0.8506, 0.375, 0.8506, 0.375, 0.7759, 0.4062, 0.8506, 0.4062, 0.9253, 0.375, 0.9253, 0.375, 0.8506, 0.4375, 0.7759, 0.4375, 0.8506, 0.4062, 0.8506, 0.4062, 0.7759, 0.4375, 0.8506, 0.4375, 0.9253, 0.4062, 0.9253, 0.4062, 0.8506, 0.4688, 0.7759, 0.4688, 0.8506, 0.4375, 0.8506, 0.4375, 0.7759, 0.4688, 0.8506, 0.4688, 0.9253, 0.4375, 0.9253, 0.4375, 0.8506, 0.5, 0.7759, 0.5, 0.8506, 0.4688, 0.8506, 0.4688, 0.7759, 0.5, 0.8506, 0.5, 0.9253, 0.4688, 0.9253, 0.4688, 0.8506, 0.5312, 0.7759, 0.5313, 0.8506, 0.5, 0.8506, 0.5, 0.7759, 0.5313, 0.8506, 0.5312, 0.9253, 0.5, 0.9253, 0.5, 0.8506, 0.5625, 0.7759, 0.5625, 0.8506, 0.5313, 0.8506, 0.5312, 0.7759, 0.5625, 0.8506, 0.5625, 0.9253, 0.5312, 0.9253, 0.5313, 0.8506, 0.5938, 0.7759, 0.5938, 0.8506, 0.5625, 0.8506, 0.5625, 0.7759, 0.5938, 0.8506, 0.5938, 0.9253, 0.5625, 0.9253, 0.5625, 0.8506, 0.625, 0.7759, 0.625, 0.8506, 0.5938, 0.8506, 0.5938, 0.7759, 0.625, 0.8506, 0.625, 0.9253, 0.5938, 0.9253, 0.5938, 0.8506, 0.6562, 0.7759, 0.6563, 0.8506, 0.625, 0.8506, 0.625, 0.7759, 0.6563, 0.8506, 0.6562, 0.9253, 0.625, 0.9253, 0.625, 0.8506, 0.6875, 0.7759, 0.6875, 0.8506, 0.6563, 0.8506, 0.6562, 0.7759, 0.6875, 0.8506, 0.6875, 0.9253, 0.6562, 0.9253, 0.6563, 0.8506, 0.7188, 0.7759, 0.7188, 0.8506, 0.6875, 0.8506, 0.6875, 0.7759, 0.7188, 0.8506, 0.7188, 0.9253, 0.6875, 0.9253, 0.6875, 0.8506, 0.75, 0.7759, 0.75, 0.8506, 0.7188, 0.8506, 0.7188, 0.7759, 0.75, 0.8506, 0.75, 0.9253, 0.7188, 0.9253, 0.7188, 0.8506, 0.7812, 0.7759, 0.7812, 0.8506, 0.75, 0.8506, 0.75, 0.7759, 0.7812, 0.8506, 0.7813, 0.9253, 0.75, 0.9253, 0.75, 0.8506, 0.8125, 0.7759, 0.8125, 0.8506, 0.7812, 0.8506, 0.7812, 0.7759, 0.8125, 0.8506, 0.8125, 0.9253, 0.7813, 0.9253, 0.7812, 0.8506, 0.8438, 0.7759, 0.8438, 0.8506, 0.8125, 0.8506, 0.8125, 0.7759, 0.8438, 0.8506, 0.8438, 0.9253, 0.8125, 0.9253, 0.8125, 0.8506, 0.875, 0.7759, 0.875, 0.8506, 0.8438, 0.8506, 0.8438, 0.7759, 0.875, 0.8506, 0.875, 0.9253, 0.8438, 0.9253, 0.8438, 0.8506, 0.9062, 0.7759, 0.9062, 0.8506, 0.875, 0.8506, 0.875, 0.7759, 0.9062, 0.8506, 0.9062, 0.9253, 0.875, 0.9253, 0.875, 0.8506, 0.9375, 0.7759, 0.9375, 0.8506, 0.9062, 0.8506, 0.9062, 0.7759, 0.9375, 0.8506, 0.9375, 0.9253, 0.9062, 0.9253, 0.9062, 0.8506, 0.9688, 0.7759, 0.9688, 0.8506, 0.9375, 0.8506, 0.9375, 0.7759, 0.9688, 0.8506, 0.9688, 0.9253, 0.9375, 0.9253, 0.9375, 0.8506, 1.0, 0.7759, 1.0, 0.8506, 0.9688, 0.8506, 0.9688, 0.7759, 1.0, 0.8506, 1.0, 0.9253, 0.9688, 0.9253, 0.9688, 0.8506])
me_cylinder.update()
me_cylinder_001 = bpy.data.meshes.new('Cylinder.001')
me_cylinder_001.from_pydata([(-1.213e-08, 2.262, -0.6847), (-2.483e-08, 2.523, 0.6847), (0.4414, 2.219, -0.6847), (0.4923, 2.475, 0.6847), (0.8658, 2.09, -0.6847), (0.9657, 2.331, 0.6847), (1.257, 1.881, -0.6847), (1.402, 2.098, 0.6847), (1.6, 1.6, -0.6847), (1.784, 1.784, 0.6847), (1.881, 1.257, -0.6847), (2.098, 1.402, 0.6847), (2.09, 0.8658, -0.6847), (2.331, 0.9657, 0.6847), (2.219, 0.4414, -0.6847), (2.475, 0.4923, 0.6847), (2.262, -4.614e-09, -0.6847), (2.523, -9.444e-09, 0.6847), (2.219, -0.4414, -0.6847), (2.475, -0.4923, 0.6847), (2.09, -0.8658, -0.6847), (2.331, -0.9657, 0.6847), (1.881, -1.257, -0.6847), (2.098, -1.402, 0.6847), (1.6, -1.6, -0.6847), (1.784, -1.784, 0.6847), (1.257, -1.881, -0.6847), (1.402, -2.098, 0.6847), (0.8658, -2.09, -0.6847), (0.9657, -2.331, 0.6847), (0.4414, -2.219, -0.6847), (0.4923, -2.475, 0.6847), (-1.213e-08, -2.262, -0.6847), (-2.483e-08, -2.523, 0.6847), (-0.4414, -2.219, -0.6847), (-0.4923, -2.475, 0.6847), (-0.8658, -2.09, -0.6847), (-0.9657, -2.331, 0.6847), (-1.257, -1.881, -0.6847), (-1.402, -2.098, 0.6847), (-1.6, -1.6, -0.6847), (-1.784, -1.784, 0.6847), (-1.881, -1.257, -0.6847), (-2.098, -1.402, 0.6847), (-2.09, -0.8658, -0.6847), (-2.331, -0.9657, 0.6847), (-2.219, -0.4414, -0.6847), (-2.475, -0.4923, 0.6847), (-2.262, -4.614e-09, -0.6847), (-2.523, -9.444e-09, 0.6847), (-2.219, 0.4414, -0.6847), (-2.475, 0.4923, 0.6847), (-2.09, 0.8658, -0.6847), (-2.331, 0.9657, 0.6847), (-1.881, 1.257, -0.6847), (-2.098, 1.402, 0.6847), (-1.6, 1.6, -0.6847), (-1.784, 1.784, 0.6847), (-1.257, 1.881, -0.6847), (-1.402, 2.098, 0.6847), (-0.8658, 2.09, -0.6847), (-0.9657, 2.331, 0.6847), (-0.4414, 2.219, -0.6847), (-0.4923, 2.475, 0.6847), (7.402e-08, 3.091, 0.0), (0.603, 3.031, 0.0), (1.183, 2.856, 0.0), (1.717, 2.57, 0.0), (2.186, 2.186, 0.0), (2.57, 1.717, 0.0), (2.856, 1.183, 0.0), (3.031, 0.603, 0.0), (3.091, 5.771e-09, 0.0), (3.031, -0.603, 0.0), (2.856, -1.183, 0.0), (2.57, -1.717, 0.0), (2.186, -2.186, 0.0), (1.717, -2.57, 0.0), (1.183, -2.856, 0.0), (0.603, -3.031, 0.0), (7.402e-08, -3.091, 0.0), (-0.603, -3.031, 0.0), (-1.183, -2.856, 0.0), (-1.717, -2.57, 0.0), (-2.186, -2.186, 0.0), (-2.57, -1.717, 0.0), (-2.856, -1.183, 0.0), (-3.031, -0.603, 0.0), (-3.091, 5.771e-09, 0.0), (-3.031, 0.603, 0.0), (-2.856, 1.183, 0.0), (-2.57, 1.717, 0.0), (-2.186, 2.186, 0.0), (-1.717, 2.57, 0.0), (-1.183, 2.856, 0.0), (-0.603, 3.031, 0.0), (5.034e-08, 2.884, 0.3424), (0.5627, 2.829, 0.3424), (1.104, 2.665, 0.3424), (1.602, 2.398, 0.3424), (2.039, 2.039, 0.3424), (2.398, 1.602, 0.3424), (2.665, 1.104, 0.3424), (2.829, 0.5627, 0.3424), (2.884, 3.042e-09, 0.3424), (2.829, -0.5627, 0.3424), (2.665, -1.104, 0.3424), (2.398, -1.602, 0.3424), (2.039, -2.039, 0.3424), (1.602, -2.398, 0.3424), (1.104, -2.665, 0.3424), (0.5627, -2.829, 0.3424), (5.034e-08, -2.884, 0.3424), (-0.5627, -2.829, 0.3424), (-1.104, -2.665, 0.3424), (-1.602, -2.398, 0.3424), (-2.039, -2.039, 0.3424), (-2.398, -1.602, 0.3424), (-2.665, -1.104, 0.3424), (-2.829, -0.5627, 0.3424), (-2.884, 3.042e-09, 0.3424), (-2.829, 0.5627, 0.3424), (-2.665, 1.104, 0.3424), (-2.398, 1.602, 0.3424), (-2.039, 2.039, 0.3424), (-1.602, 2.398, 0.3424), (-1.104, 2.665, 0.3424), (-0.5627, 2.829, 0.3424), (2.45e-08, 2.763, 0.5136), (0.5391, 2.71, 0.5136), (1.057, 2.553, 0.5136), (1.535, 2.298, 0.5136), (1.954, 1.954, 0.5136), (2.298, 1.535, 0.5136), (2.553, 1.057, 0.5136), (2.71, 0.5391, 0.5136), (2.763, -1.161e-09, 0.5136), (2.71, -0.5391, 0.5136), (2.553, -1.057, 0.5136), (2.298, -1.535, 0.5136), (1.954, -1.954, 0.5136), (1.535, -2.298, 0.5136), (1.057, -2.553, 0.5136), (0.5391, -2.71, 0.5136), (2.45e-08, -2.763, 0.5136), (-0.5391, -2.71, 0.5136), (-1.057, -2.553, 0.5136), (-1.535, -2.298, 0.5136), (-1.954, -1.954, 0.5136), (-2.298, -1.535, 0.5136), (-2.553, -1.057, 0.5136), (-2.71, -0.5391, 0.5136), (-2.763, -1.161e-09, 0.5136), (-2.71, 0.5391, 0.5136), (-2.553, 1.057, 0.5136), (-2.298, 1.535, 0.5136), (-1.954, 1.954, 0.5136), (-1.535, 2.298, 0.5136), (-1.057, 2.553, 0.5136), (-0.5391, 2.71, 0.5136), (0.5437, 2.733, -0.3464), (1.066, 2.575, -0.3464), (1.548, 2.317, -0.3464), (1.971, 1.971, -0.3464), (2.317, 1.548, -0.3464), (2.575, 1.066, -0.3464), (2.733, 0.5437, -0.3464), (2.787, 1.442e-08, -0.3464), (2.733, -0.5437, -0.3464), (2.575, -1.066, -0.3464), (2.317, -1.548, -0.3464), (1.971, -1.971, -0.3464), (1.548, -2.317, -0.3464), (1.066, -2.575, -0.3464), (0.5437, -2.733, -0.3464), (4.515e-08, -2.787, -0.3464), (-0.5437, -2.733, -0.3464), (-1.066, -2.575, -0.3464), (-1.548, -2.317, -0.3464), (-1.971, -1.971, -0.3464), (-2.317, -1.548, -0.3464), (-2.575, -1.066, -0.3464), (-2.733, -0.5437, -0.3464), (-2.787, 1.442e-08, -0.3464), (-2.733, 0.5437, -0.3464), (-2.575, 1.066, -0.3464), (-2.317, 1.548, -0.3464), (-1.971, 1.971, -0.3464), (-1.548, 2.317, -0.3464), (-1.066, 2.575, -0.3464), (-0.5437, 2.733, -0.3464), (4.515e-08, 2.787, -0.3464)], [], [(128, 1, 3, 129), (129, 3, 5, 130), (130, 5, 7, 131), (131, 7, 9, 132), (132, 9, 11, 133), (133, 11, 13, 134), (134, 13, 15, 135), (135, 15, 17, 136), (136, 17, 19, 137), (137, 19, 21, 138), (138, 21, 23, 139), (139, 23, 25, 140), (140, 25, 27, 141), (141, 27, 29, 142), (142, 29, 31, 143), (143, 31, 33, 144), (144, 33, 35, 145), (145, 35, 37, 146), (146, 37, 39, 147), (147, 39, 41, 148), (148, 41, 43, 149), (149, 43, 45, 150), (150, 45, 47, 151), (151, 47, 49, 152), (152, 49, 51, 153), (153, 51, 53, 154), (154, 53, 55, 155), (155, 55, 57, 156), (156, 57, 59, 157), (157, 59, 61, 158), (190, 95, 64, 191), (158, 61, 63, 159), (159, 63, 1, 128), (189, 94, 95, 190), (188, 93, 94, 189), (187, 92, 93, 188), (186, 91, 92, 187), (185, 90, 91, 186), (184, 89, 90, 185), (183, 88, 89, 184), (182, 87, 88, 183), (181, 86, 87, 182), (180, 85, 86, 181), (179, 84, 85, 180), (178, 83, 84, 179), (177, 82, 83, 178), (176, 81, 82, 177), (175, 80, 81, 176), (174, 79, 80, 175), (173, 78, 79, 174), (172, 77, 78, 173), (171, 76, 77, 172), (170, 75, 76, 171), (169, 74, 75, 170), (168, 73, 74, 169), (167, 72, 73, 168), (166, 71, 72, 167), (165, 70, 71, 166), (164, 69, 70, 165), (163, 68, 69, 164), (162, 67, 68, 163), (161, 66, 67, 162), (160, 65, 66, 161), (191, 64, 65, 160), (95, 127, 96, 64), (94, 126, 127, 95), (93, 125, 126, 94), (92, 124, 125, 93), (91, 123, 124, 92), (90, 122, 123, 91), (89, 121, 122, 90), (88, 120, 121, 89), (87, 119, 120, 88), (86, 118, 119, 87), (85, 117, 118, 86), (84, 116, 117, 85), (83, 115, 116, 84), (82, 114, 115, 83), (81, 113, 114, 82), (80, 112, 113, 81), (79, 111, 112, 80), (78, 110, 111, 79), (77, 109, 110, 78), (76, 108, 109, 77), (75, 107, 108, 76), (74, 106, 107, 75), (73, 105, 106, 74), (72, 104, 105, 73), (71, 103, 104, 72), (70, 102, 103, 71), (69, 101, 102, 70), (68, 100, 101, 69), (67, 99, 100, 68), (66, 98, 99, 67), (65, 97, 98, 66), (64, 96, 97, 65), (127, 159, 128, 96), (126, 158, 159, 127), (125, 157, 158, 126), (124, 156, 157, 125), (123, 155, 156, 124), (122, 154, 155, 123), (121, 153, 154, 122), (120, 152, 153, 121), (119, 151, 152, 120), (118, 150, 151, 119), (117, 149, 150, 118), (116, 148, 149, 117), (115, 147, 148, 116), (114, 146, 147, 115), (113, 145, 146, 114), (112, 144, 145, 113), (111, 143, 144, 112), (110, 142, 143, 111), (109, 141, 142, 110), (108, 140, 141, 109), (107, 139, 140, 108), (106, 138, 139, 107), (105, 137, 138, 106), (104, 136, 137, 105), (103, 135, 136, 104), (102, 134, 135, 103), (101, 133, 134, 102), (100, 132, 133, 101), (99, 131, 132, 100), (98, 130, 131, 99), (97, 129, 130, 98), (96, 128, 129, 97), (0, 191, 160, 2), (2, 160, 161, 4), (4, 161, 162, 6), (6, 162, 163, 8), (8, 163, 164, 10), (10, 164, 165, 12), (12, 165, 166, 14), (14, 166, 167, 16), (16, 167, 168, 18), (18, 168, 169, 20), (20, 169, 170, 22), (22, 170, 171, 24), (24, 171, 172, 26), (26, 172, 173, 28), (28, 173, 174, 30), (30, 174, 175, 32), (32, 175, 176, 34), (34, 176, 177, 36), (36, 177, 178, 38), (38, 178, 179, 40), (40, 179, 180, 42), (42, 180, 181, 44), (44, 181, 182, 46), (46, 182, 183, 48), (48, 183, 184, 50), (50, 184, 185, 52), (52, 185, 186, 54), (54, 186, 187, 56), (56, 187, 188, 58), (58, 188, 189, 60), (60, 189, 190, 62), (62, 190, 191, 0)])
me_cylinder_001.polygons.foreach_set('use_smooth', [True] * 160)
_uv = me_cylinder_001.uv_layers.new(name='UVMap')
_uv.uv.foreach_set('vector', [1.0, 0.8538, 1.0, 1.0, 0.9688, 1.0, 0.9688, 0.8538, 0.9688, 0.8538, 0.9688, 1.0, 0.9375, 1.0, 0.9375, 0.8538, 0.9375, 0.8538, 0.9375, 1.0, 0.9062, 1.0, 0.9062, 0.8538, 0.9062, 0.8538, 0.9062, 1.0, 0.875, 1.0, 0.875, 0.8538, 0.875, 0.8538, 0.875, 1.0, 0.8438, 1.0, 0.8438, 0.8538, 0.8438, 0.8538, 0.8438, 1.0, 0.8125, 1.0, 0.8125, 0.8538, 0.8125, 0.8538, 0.8125, 1.0, 0.7812, 1.0, 0.7812, 0.8538, 0.7812, 0.8538, 0.7812, 1.0, 0.75, 1.0, 0.75, 0.8538, 0.75, 0.8538, 0.75, 1.0, 0.7188, 1.0, 0.7188, 0.8538, 0.7188, 0.8538, 0.7188, 1.0, 0.6875, 1.0, 0.6875, 0.8538, 0.6875, 0.8538, 0.6875, 1.0, 0.6562, 1.0, 0.6562, 0.8538, 0.6562, 0.8538, 0.6562, 1.0, 0.625, 1.0, 0.625, 0.8538, 0.625, 0.8538, 0.625, 1.0, 0.5938, 1.0, 0.5938, 0.8538, 0.5938, 0.8538, 0.5938, 1.0, 0.5625, 1.0, 0.5625, 0.8538, 0.5625, 0.8538, 0.5625, 1.0, 0.5312, 1.0, 0.5312, 0.8538, 0.5312, 0.8538, 0.5312, 1.0, 0.5, 1.0, 0.5, 0.8538, 0.5, 0.8538, 0.5, 1.0, 0.4688, 1.0, 0.4688, 0.8538, 0.4688, 0.8538, 0.4688, 1.0, 0.4375, 1.0, 0.4375, 0.8538, 0.4375, 0.8538, 0.4375, 1.0, 0.4062, 1.0, 0.4062, 0.8538, 0.4062, 0.8538, 0.4062, 1.0, 0.375, 1.0, 0.375, 0.8538, 0.375, 0.8538, 0.375, 1.0, 0.3438, 1.0, 0.3438, 0.8538, 0.3438, 0.8538, 0.3438, 1.0, 0.3125, 1.0, 0.3125, 0.8538, 0.3125, 0.8538, 0.3125, 1.0, 0.2812, 1.0, 0.2812, 0.8538, 0.2812, 0.8538, 0.2812, 1.0, 0.25, 1.0, 0.25, 0.8538, 0.25, 0.8538, 0.25, 1.0, 0.2188, 1.0, 0.2188, 0.8538, 0.2188, 0.8538, 0.2188, 1.0, 0.1875, 1.0, 0.1875, 0.8538, 0.1875, 0.8538, 0.1875, 1.0, 0.1562, 1.0, 0.1562, 0.8538, 0.1562, 0.8538, 0.1562, 1.0, 0.125, 1.0, 0.125, 0.8538, 0.125, 0.8538, 0.125, 1.0, 0.09375, 1.0, 0.09375, 0.8538, 0.09375, 0.8538, 0.09375, 1.0, 0.0625, 1.0, 0.0625, 0.8538, 0.03125, 0.1904, 0.03125, 0.4375, 2.119e-08, 0.4375, 0.0, 0.1904, 0.0625, 0.8538, 0.0625, 1.0, 0.03125, 1.0, 0.03125, 0.8538, 0.03125, 0.8538, 0.03125, 1.0, 0.0, 1.0, -9.313e-10, 0.8538, 0.0625, 0.1904, 0.0625, 0.4375, 0.03125, 0.4375, 0.03125, 0.1904, 0.09375, 0.1904, 0.09375, 0.4375, 0.0625, 0.4375, 0.0625, 0.1904, 0.125, 0.1904, 0.125, 0.4375, 0.09375, 0.4375, 0.09375, 0.1904, 0.1562, 0.1904, 0.1563, 0.4375, 0.125, 0.4375, 0.125, 0.1904, 0.1875, 0.1904, 0.1875, 0.4375, 0.1563, 0.4375, 0.1562, 0.1904, 0.2188, 0.1904, 0.2188, 0.4375, 0.1875, 0.4375, 0.1875, 0.1904, 0.25, 0.1904, 0.25, 0.4375, 0.2188, 0.4375, 0.2188, 0.1904, 0.2812, 0.1904, 0.2813, 0.4375, 0.25, 0.4375, 0.25, 0.1904, 0.3125, 0.1904, 0.3125, 0.4375, 0.2813, 0.4375, 0.2812, 0.1904, 0.3438, 0.1904, 0.3438, 0.4375, 0.3125, 0.4375, 0.3125, 0.1904, 0.375, 0.1904, 0.375, 0.4375, 0.3438, 0.4375, 0.3438, 0.1904, 0.4062, 0.1904, 0.4063, 0.4375, 0.375, 0.4375, 0.375, 0.1904, 0.4375, 0.1904, 0.4375, 0.4375, 0.4063, 0.4375, 0.4062, 0.1904, 0.4688, 0.1904, 0.4688, 0.4375, 0.4375, 0.4375, 0.4375, 0.1904, 0.5, 0.1904, 0.5, 0.4375, 0.4688, 0.4375, 0.4688, 0.1904, 0.5312, 0.1904, 0.5312, 0.4375, 0.5, 0.4375, 0.5, 0.1904, 0.5625, 0.1904, 0.5625, 0.4375, 0.5312, 0.4375, 0.5312, 0.1904, 0.5938, 0.1904, 0.5938, 0.4375, 0.5625, 0.4375, 0.5625, 0.1904, 0.625, 0.1904, 0.625, 0.4375, 0.5938, 0.4375, 0.5938, 0.1904, 0.6562, 0.1904, 0.6562, 0.4375, 0.625, 0.4375, 0.625, 0.1904, 0.6875, 0.1904, 0.6875, 0.4375, 0.6562, 0.4375, 0.6562, 0.1904, 0.7188, 0.1904, 0.7188, 0.4375, 0.6875, 0.4375, 0.6875, 0.1904, 0.75, 0.1904, 0.75, 0.4375, 0.7188, 0.4375, 0.7188, 0.1904, 0.7812, 0.1904, 0.7812, 0.4375, 0.75, 0.4375, 0.75, 0.1904, 0.8125, 0.1904, 0.8125, 0.4375, 0.7812, 0.4375, 0.7812, 0.1904, 0.8438, 0.1904, 0.8438, 0.4375, 0.8125, 0.4375, 0.8125, 0.1904, 0.875, 0.1904, 0.875, 0.4375, 0.8438, 0.4375, 0.8438, 0.1904, 0.9062, 0.1904, 0.9062, 0.4375, 0.875, 0.4375, 0.875, 0.1904, 0.9375, 0.1904, 0.9375, 0.4375, 0.9062, 0.4375, 0.9062, 0.1904, 0.9687, 0.1904, 0.9688, 0.4375, 0.9375, 0.4375, 0.9375, 0.1904, 1.0, 0.1904, 1.0, 0.4375, 0.9688, 0.4375, 0.9687, 0.1904, 0.03125, 0.4375, 0.03125, 0.6683, 7.544e-08, 0.6683, 2.119e-08, 0.4375, 0.0625, 0.4375, 0.0625, 0.6683, 0.03125, 0.6683, 0.03125, 0.4375, 0.09375, 0.4375, 0.09375, 0.6683, 0.0625, 0.6683, 0.0625, 0.4375, 0.125, 0.4375, 0.125, 0.6683, 0.09375, 0.6683, 0.09375, 0.4375, 0.1563, 0.4375, 0.1563, 0.6683, 0.125, 0.6683, 0.125, 0.4375, 0.1875, 0.4375, 0.1875, 0.6683, 0.1563, 0.6683, 0.1563, 0.4375, 0.2188, 0.4375, 0.2188, 0.6683, 0.1875, 0.6683, 0.1875, 0.4375, 0.25, 0.4375, 0.25, 0.6683, 0.2188, 0.6683, 0.2188, 0.4375, 0.2813, 0.4375, 0.2813, 0.6683, 0.25, 0.6683, 0.25, 0.4375, 0.3125, 0.4375, 0.3125, 0.6683, 0.2813, 0.6683, 0.2813, 0.4375, 0.3438, 0.4375, 0.3438, 0.6683, 0.3125, 0.6683, 0.3125, 0.4375, 0.375, 0.4375, 0.375, 0.6683, 0.3438, 0.6683, 0.3438, 0.4375, 0.4063, 0.4375, 0.4063, 0.6683, 0.375, 0.6683, 0.375, 0.4375, 0.4375, 0.4375, 0.4375, 0.6683, 0.4063, 0.6683, 0.4063, 0.4375, 0.4688, 0.4375, 0.4688, 0.6683, 0.4375, 0.6683, 0.4375, 0.4375, 0.5, 0.4375, 0.5, 0.6683, 0.4688, 0.6683, 0.4688, 0.4375, 0.5312, 0.4375, 0.5313, 0.6683, 0.5, 0.6683, 0.5, 0.4375, 0.5625, 0.4375, 0.5625, 0.6683, 0.5313, 0.6683, 0.5312, 0.4375, 0.5938, 0.4375, 0.5938, 0.6683, 0.5625, 0.6683, 0.5625, 0.4375, 0.625, 0.4375, 0.625, 0.6683, 0.5938, 0.6683, 0.5938, 0.4375, 0.6562, 0.4375, 0.6563, 0.6683, 0.625, 0.6683, 0.625, 0.4375, 0.6875, 0.4375, 0.6875, 0.6683, 0.6563, 0.6683, 0.6562, 0.4375, 0.7188, 0.4375, 0.7188, 0.6683, 0.6875, 0.6683, 0.6875, 0.4375, 0.75, 0.4375, 0.75, 0.6683, 0.7188, 0.6683, 0.7188, 0.4375, 0.7812, 0.4375, 0.7812, 0.6683, 0.75, 0.6683, 0.75, 0.4375, 0.8125, 0.4375, 0.8125, 0.6683, 0.7812, 0.6683, 0.7812, 0.4375, 0.8438, 0.4375, 0.8438, 0.6683, 0.8125, 0.6683, 0.8125, 0.4375, 0.875, 0.4375, 0.875, 0.6683, 0.8438, 0.6683, 0.8438, 0.4375, 0.9062, 0.4375, 0.9062, 0.6683, 0.875, 0.6683, 0.875, 0.4375, 0.9375, 0.4375, 0.9375, 0.6683, 0.9062, 0.6683, 0.9062, 0.4375, 0.9688, 0.4375, 0.9688, 0.6683, 0.9375, 0.6683, 0.9375, 0.4375, 1.0, 0.4375, 1.0, 0.6683, 0.9688, 0.6683, 0.9688, 0.4375, 0.03125, 0.6683, 0.03125, 0.8538, -9.313e-10, 0.8538, 7.544e-08, 0.6683, 0.0625, 0.6683, 0.0625, 0.8538, 0.03125, 0.8538, 0.03125, 0.6683, 0.09375, 0.6683, 0.09375, 0.8538, 0.0625, 0.8538, 0.0625, 0.6683, 0.125, 0.6683, 0.125, 0.8538, 0.09375, 0.8538, 0.09375, 0.6683, 0.1563, 0.6683, 0.1562, 0.8538, 0.125, 0.8538, 0.125, 0.6683, 0.1875, 0.6683, 0.1875, 0.8538, 0.1562, 0.8538, 0.1563, 0.6683, 0.2188, 0.6683, 0.2188, 0.8538, 0.1875, 0.8538, 0.1875, 0.6683, 0.25, 0.6683, 0.25, 0.8538, 0.2188, 0.8538, 0.2188, 0.6683, 0.2813, 0.6683, 0.2812, 0.8538, 0.25, 0.8538, 0.25, 0.6683, 0.3125, 0.6683, 0.3125, 0.8538, 0.2812, 0.8538, 0.2813, 0.6683, 0.3438, 0.6683, 0.3438, 0.8538, 0.3125, 0.8538, 0.3125, 0.6683, 0.375, 0.6683, 0.375, 0.8538, 0.3438, 0.8538, 0.3438, 0.6683, 0.4063, 0.6683, 0.4062, 0.8538, 0.375, 0.8538, 0.375, 0.6683, 0.4375, 0.6683, 0.4375, 0.8538, 0.4062, 0.8538, 0.4063, 0.6683, 0.4688, 0.6683, 0.4688, 0.8538, 0.4375, 0.8538, 0.4375, 0.6683, 0.5, 0.6683, 0.5, 0.8538, 0.4688, 0.8538, 0.4688, 0.6683, 0.5313, 0.6683, 0.5312, 0.8538, 0.5, 0.8538, 0.5, 0.6683, 0.5625, 0.6683, 0.5625, 0.8538, 0.5312, 0.8538, 0.5313, 0.6683, 0.5938, 0.6683, 0.5938, 0.8538, 0.5625, 0.8538, 0.5625, 0.6683, 0.625, 0.6683, 0.625, 0.8538, 0.5938, 0.8538, 0.5938, 0.6683, 0.6563, 0.6683, 0.6562, 0.8538, 0.625, 0.8538, 0.625, 0.6683, 0.6875, 0.6683, 0.6875, 0.8538, 0.6562, 0.8538, 0.6563, 0.6683, 0.7188, 0.6683, 0.7188, 0.8538, 0.6875, 0.8538, 0.6875, 0.6683, 0.75, 0.6683, 0.75, 0.8538, 0.7188, 0.8538, 0.7188, 0.6683, 0.7812, 0.6683, 0.7812, 0.8538, 0.75, 0.8538, 0.75, 0.6683, 0.8125, 0.6683, 0.8125, 0.8538, 0.7812, 0.8538, 0.7812, 0.6683, 0.8438, 0.6683, 0.8438, 0.8538, 0.8125, 0.8538, 0.8125, 0.6683, 0.875, 0.6683, 0.875, 0.8538, 0.8438, 0.8538, 0.8438, 0.6683, 0.9062, 0.6683, 0.9062, 0.8538, 0.875, 0.8538, 0.875, 0.6683, 0.9375, 0.6683, 0.9375, 0.8538, 0.9062, 0.8538, 0.9062, 0.6683, 0.9688, 0.6683, 0.9688, 0.8538, 0.9375, 0.8538, 0.9375, 0.6683, 1.0, 0.6683, 1.0, 0.8538, 0.9688, 0.8538, 0.9688, 0.6683, 1.0, 0.0, 1.0, 0.1904, 0.9687, 0.1904, 0.9688, 0.0, 0.9688, 0.0, 0.9687, 0.1904, 0.9375, 0.1904, 0.9375, 0.0, 0.9375, 0.0, 0.9375, 0.1904, 0.9062, 0.1904, 0.9062, 0.0, 0.9062, 0.0, 0.9062, 0.1904, 0.875, 0.1904, 0.875, 0.0, 0.875, 0.0, 0.875, 0.1904, 0.8438, 0.1904, 0.8438, 0.0, 0.8438, 0.0, 0.8438, 0.1904, 0.8125, 0.1904, 0.8125, 0.0, 0.8125, 0.0, 0.8125, 0.1904, 0.7812, 0.1904, 0.7812, 0.0, 0.7812, 0.0, 0.7812, 0.1904, 0.75, 0.1904, 0.75, 0.0, 0.75, 0.0, 0.75, 0.1904, 0.7188, 0.1904, 0.7188, 0.0, 0.7188, 0.0, 0.7188, 0.1904, 0.6875, 0.1904, 0.6875, 0.0, 0.6875, 0.0, 0.6875, 0.1904, 0.6562, 0.1904, 0.6562, 0.0, 0.6562, 0.0, 0.6562, 0.1904, 0.625, 0.1904, 0.625, 0.0, 0.625, 0.0, 0.625, 0.1904, 0.5938, 0.1904, 0.5938, 0.0, 0.5938, 0.0, 0.5938, 0.1904, 0.5625, 0.1904, 0.5625, 0.0, 0.5625, 0.0, 0.5625, 0.1904, 0.5312, 0.1904, 0.5312, 0.0, 0.5312, 0.0, 0.5312, 0.1904, 0.5, 0.1904, 0.5, 0.0, 0.5, 0.0, 0.5, 0.1904, 0.4688, 0.1904, 0.4688, 0.0, 0.4688, 0.0, 0.4688, 0.1904, 0.4375, 0.1904, 0.4375, 0.0, 0.4375, 0.0, 0.4375, 0.1904, 0.4062, 0.1904, 0.4062, 0.0, 0.4062, 0.0, 0.4062, 0.1904, 0.375, 0.1904, 0.375, 0.0, 0.375, 0.0, 0.375, 0.1904, 0.3438, 0.1904, 0.3438, 0.0, 0.3438, 0.0, 0.3438, 0.1904, 0.3125, 0.1904, 0.3125, 0.0, 0.3125, 0.0, 0.3125, 0.1904, 0.2812, 0.1904, 0.2812, 0.0, 0.2812, 0.0, 0.2812, 0.1904, 0.25, 0.1904, 0.25, 0.0, 0.25, 0.0, 0.25, 0.1904, 0.2188, 0.1904, 0.2187, 0.0, 0.2187, 0.0, 0.2188, 0.1904, 0.1875, 0.1904, 0.1875, 0.0, 0.1875, 0.0, 0.1875, 0.1904, 0.1562, 0.1904, 0.1562, 0.0, 0.1562, 0.0, 0.1562, 0.1904, 0.125, 0.1904, 0.125, 0.0, 0.125, 0.0, 0.125, 0.1904, 0.09375, 0.1904, 0.09375, 0.0, 0.09375, 0.0, 0.09375, 0.1904, 0.0625, 0.1904, 0.0625, 0.0, 0.0625, 0.0, 0.0625, 0.1904, 0.03125, 0.1904, 0.03125, 0.0, 0.03125, 0.0, 0.03125, 0.1904, 0.0, 0.1904, -1.304e-08, 0.0])
me_cylinder_001.update()

# ---- objects
ob_tornadobody02 = bpy.data.objects.new('TornadoBody02', me_cylinder)
ob_tornadoring02 = bpy.data.objects.new('TornadoRing02', me_cylinder_001)

# ---- transforms, parenting, visibility, modifiers, constraints
ob_tornadobody02.location = (-0.005054, 0.003648, 1.008)
ob_tornadoring02.location = (-0.005054, 0.003648, 0.0002885)

# ---- collection membership
col_collection.objects.link(ob_tornadobody02)
col_collection.objects.link(ob_tornadoring02)

# ---- scene / render settings (as saved in the file)
scene.frame_start = 1; scene.frame_end = 250; scene.frame_set(193)
scene.render.engine = 'BLENDER_EEVEE_NEXT'
scene.cycles.sampling_pattern = 'TABULATED_SOBOL'
scene.cycles.use_light_tree = False
scene.view_settings.view_transform = 'Filmic'
bpy.context.view_layer.update()

# ---- added for rendering (the .blend has no active camera and no usable light): camera, sun
cam_auto = bpy.data.cameras.new('AutoCamera')
cam_auto.lens = 50.0
cam_auto.sensor_width = 36.0
cam_auto.clip_end = 1000.0
ob_auto_camera = bpy.data.objects.new('AutoCamera', cam_auto)
scene.collection.objects.link(ob_auto_camera)
ob_auto_camera.location = (13.5108, -16.2154, 15.9742)
ob_auto_camera.rotation_euler = (1.09748, -7.21219e-08, 0.694738)
scene.camera = ob_auto_camera
light_auto_sun = bpy.data.lights.new('AutoSun', 'SUN')
light_auto_sun.energy = 3.0
light_auto_sun.angle = 0.0523599
ob_auto_sun = bpy.data.objects.new('AutoSun', light_auto_sun)
scene.collection.objects.link(ob_auto_sun)
ob_auto_sun.rotation_euler = (0.872665, 0.174533, 0.523599)
bpy.context.view_layer.update()
